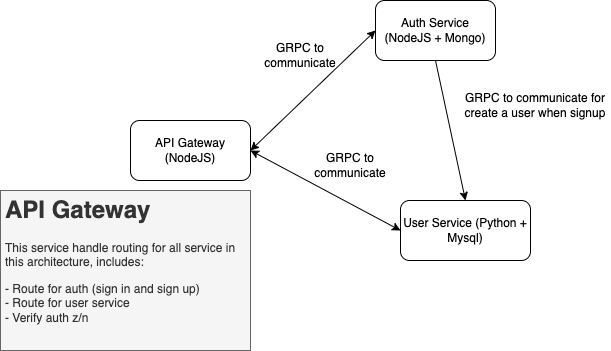

The diagram above was exported from draw.io. Its source (the exported page's mxGraphModel, read from the mxfile embedded in the PNG):
<mxGraphModel dx="1186" dy="680" grid="1" gridSize="10" guides="1" tooltips="1" connect="1" arrows="1" fold="1" page="1" pageScale="1" pageWidth="850" pageHeight="1100" math="0" shadow="0">
  <root>
    <mxCell id="0" />
    <mxCell id="1" parent="0" />
    <mxCell id="2" value="API Gateway (NodeJS)" style="rounded=1;whiteSpace=wrap;html=1;" vertex="1" parent="1">
      <mxGeometry x="180" y="290" width="120" height="60" as="geometry" />
    </mxCell>
    <mxCell id="3" value="Auth Service (NodeJS + Mongo)" style="rounded=1;whiteSpace=wrap;html=1;" vertex="1" parent="1">
      <mxGeometry x="425" y="170" width="120" height="60" as="geometry" />
    </mxCell>
    <mxCell id="4" value="User Service (Python + Mysql)" style="rounded=1;whiteSpace=wrap;html=1;" vertex="1" parent="1">
      <mxGeometry x="450" y="370" width="130" height="60" as="geometry" />
    </mxCell>
    <mxCell id="5" value="" style="endArrow=classic;startArrow=classic;html=1;rounded=0;exitX=1;exitY=0.5;exitDx=0;exitDy=0;entryX=0;entryY=0.5;entryDx=0;entryDy=0;" edge="1" source="2" target="3" parent="1">
      <mxGeometry width="50" height="50" relative="1" as="geometry">
        <mxPoint x="400" y="380" as="sourcePoint" />
        <mxPoint x="450" y="330" as="targetPoint" />
      </mxGeometry>
    </mxCell>
    <mxCell id="6" value="" style="endArrow=classic;startArrow=classic;html=1;rounded=0;entryX=0;entryY=0.5;entryDx=0;entryDy=0;" edge="1" target="4" parent="1">
      <mxGeometry width="50" height="50" relative="1" as="geometry">
        <mxPoint x="300" y="320" as="sourcePoint" />
        <mxPoint x="435" y="210" as="targetPoint" />
      </mxGeometry>
    </mxCell>
    <mxCell id="7" value="GRPC to communicate" style="text;html=1;strokeColor=none;fillColor=none;align=center;verticalAlign=middle;whiteSpace=wrap;rounded=0;" vertex="1" parent="1">
      <mxGeometry x="370" y="320" width="60" height="30" as="geometry" />
    </mxCell>
    <mxCell id="8" value="GRPC to communicate" style="text;html=1;strokeColor=none;fillColor=none;align=center;verticalAlign=middle;whiteSpace=wrap;rounded=0;" vertex="1" parent="1">
      <mxGeometry x="320" y="210" width="60" height="30" as="geometry" />
    </mxCell>
    <mxCell id="9" value="&lt;h1&gt;API Gateway&lt;/h1&gt;&lt;p&gt;This service handle routing for all service in this architecture, includes:&amp;nbsp;&lt;/p&gt;&lt;p&gt;- Route for auth (sign in and sign up)&lt;br&gt;- Route for user service&lt;br&gt;- Verify auth z/n&lt;/p&gt;" style="text;html=1;strokeColor=#666666;fillColor=#f5f5f5;spacing=5;spacingTop=-20;whiteSpace=wrap;overflow=hidden;rounded=0;fontColor=#333333;" vertex="1" parent="1">
      <mxGeometry x="50" y="360" width="250" height="160" as="geometry" />
    </mxCell>
    <mxCell id="10" value="" style="endArrow=classic;html=1;rounded=0;exitX=0.5;exitY=1;exitDx=0;exitDy=0;entryX=0.5;entryY=0;entryDx=0;entryDy=0;" edge="1" source="3" target="4" parent="1">
      <mxGeometry width="50" height="50" relative="1" as="geometry">
        <mxPoint x="480" y="240" as="sourcePoint" />
        <mxPoint x="450" y="360" as="targetPoint" />
      </mxGeometry>
    </mxCell>
    <mxCell id="11" value="GRPC to communicate for create a user when signup" style="text;html=1;strokeColor=none;fillColor=none;align=center;verticalAlign=middle;whiteSpace=wrap;rounded=0;" vertex="1" parent="1">
      <mxGeometry x="510" y="260" width="150" height="30" as="geometry" />
    </mxCell>
  </root>
</mxGraphModel>